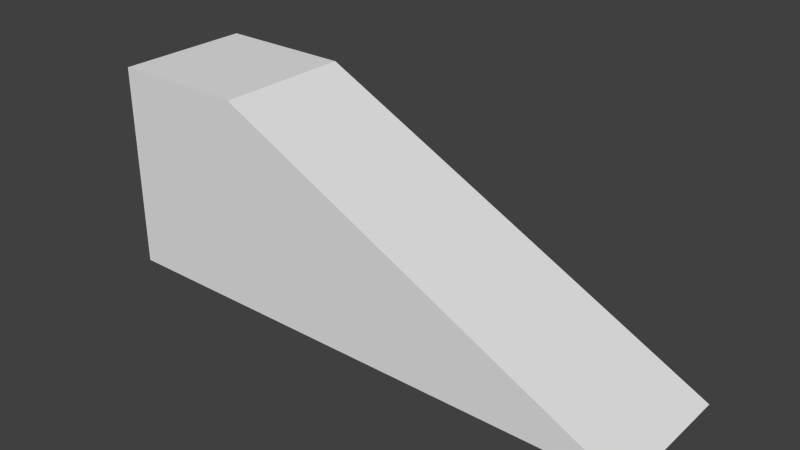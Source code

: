 # Source: Ramp.blend  (saved by Blender 2.76.0; exported with 4.5.12 LTS)
import bpy
from mathutils import Matrix  # noqa: F401  (used for matrix-valued properties, if any)

bpy.ops.wm.read_factory_settings(use_empty=True)
scene = bpy.context.scene
scene.name = 'Scene'

# ---- collections
col_collection_1 = bpy.data.collections.new('Collection 1'); scene.collection.children.link(col_collection_1)

# ---- materials (node trees are filled in below, after node groups)
mat_material = bpy.data.materials.new('Material')
mat_material.alpha_threshold = 0.0
mat_material.use_transparent_shadow = False
mat_material.roughness = 0.5
mat_material.line_color = (0.0, 0.0, 0.0, 1.0)

# ---- material node trees

# ---- world
world_world = bpy.data.worlds.new('World'); scene.world = world_world
world_world.color = (0.05088, 0.05088, 0.05088)
world_world.use_sun_shadow = False
world_world.sun_shadow_jitter_overblur = 0.0
world_world.cycles.sampling_method = 'MANUAL'
world_world.cycles.sample_map_resolution = 256

# ---- meshes
me_cube = bpy.data.meshes.new('Cube')
me_cube.from_pydata([(-2.0, -1.726e-12, -1.413e-05), (-2.0, -7.24e-06, 2.0), (-8.0, -7.24e-06, 2.0), (-8.0, -4.315e-12, -5.724e-05), (-2.0, 3.0, -2.317e-06), (-2.0, 3.0, 2.0), (-1.461e-05, -7.24e-06, 2.0), (-3.02e-07, 0.0, -2.206e-12), (-3.021e-07, 3.0, 1.181e-05), (-1.556e-05, 3.0, 2.0)], [], [(0, 1, 2, 3), (7, 8, 9, 6), (4, 5, 9, 8), (1, 5, 2), (5, 1, 6, 9), (4, 0, 3), (2, 5, 4, 3), (0, 4, 8, 7), (1, 0, 7, 6)])
_uv = me_cube.uv_layers.new(name='UVMap')
_uv.uv.foreach_set('vector', [0.9999, 9.998e-05, 0.9999, 0.9999, 9.998e-05, 0.9999, 9.998e-05, 0.0001003, 0.04999, 1.0, 1.192e-07, 1.0, 0.0, 0.0001847, 0.04999, 0.0001848, 9.998e-05, 0.0001004, 0.0001005, 0.9999, 0.0001005, 0.9999, 9.998e-05, 0.0001004, 0.04999, 1.0, 8.941e-07, 1.0, 0.04999, 0.0001847, 8.941e-07, 1.0, 0.04999, 1.0, 0.04999, 1.0, 8.941e-07, 1.0, 0.04999, 1.0, 0.0, 1.0, 2.98e-07, 0.0001789, -3.818e-08, 2.701e-08, 0.0001005, 0.9999, 9.998e-05, 0.0001004, 4.089e-07, 0.9998, 0.0, 1.0, 0.04999, 1.0, 0.04999, 1.0, 0.0, 1.0, 0.9999, 0.9999, 0.9999, 9.998e-05, 0.9999, 9.998e-05, 0.9999, 0.9999])
me_cube.materials.append(mat_material)
me_cube.use_remesh_preserve_volume = False
me_cube.use_remesh_preserve_attributes = False
me_cube.use_mirror_vertex_groups = False
me_cube.update()

# ---- objects
ob_ramp = bpy.data.objects.new('Ramp', me_cube)

# ---- transforms, parenting, visibility, modifiers, constraints
ob_ramp.location = (0.0, 0.0, 0.0)
ob_ramp.rotation_euler = (1.571, -0.0, -3.142)
ob_ramp.lock_rotations_4d = False
ob_ramp.empty_display_type = 'ARROWS'
ob_ramp.lineart.crease_threshold = 0.0

# ---- collection membership
col_collection_1.objects.link(ob_ramp)

# ---- scene / render settings (as saved in the file)
scene.frame_start = 1; scene.frame_end = 250; scene.frame_set(1)
scene.render.engine = 'BLENDER_EEVEE_NEXT'
scene.render.resolution_percentage = 50
scene.render.dither_intensity = 0.0
scene.cycles.use_denoising = False
scene.cycles.samples = 10
scene.cycles.sampling_pattern = 'TABULATED_SOBOL'
scene.cycles.light_sampling_threshold = 0.0
scene.cycles.use_adaptive_sampling = False
scene.cycles.use_light_tree = False
scene.cycles.blur_glossy = 0.0
scene.cycles.pixel_filter_type = 'GAUSSIAN'
scene.cycles.sample_clamp_indirect = 0.0
scene.view_settings.view_transform = 'Standard'
bpy.context.view_layer.update()

# ---- added for rendering (the .blend has no active camera and no usable light): camera, sun
cam_auto = bpy.data.cameras.new('AutoCamera')
cam_auto.lens = 50.0
cam_auto.sensor_width = 36.0
cam_auto.clip_end = 1000.0
ob_auto_camera = bpy.data.objects.new('AutoCamera', cam_auto)
scene.collection.objects.link(ob_auto_camera)
ob_auto_camera.location = (12.1189, -8.74263, 7.99509)
ob_auto_camera.rotation_euler = (1.09748, -7.21219e-08, 0.694738)
scene.camera = ob_auto_camera
light_auto_sun = bpy.data.lights.new('AutoSun', 'SUN')
light_auto_sun.energy = 3.0
light_auto_sun.angle = 0.0523599
ob_auto_sun = bpy.data.objects.new('AutoSun', light_auto_sun)
scene.collection.objects.link(ob_auto_sun)
ob_auto_sun.rotation_euler = (0.872665, 0.174533, 0.523599)
bpy.context.view_layer.update()
